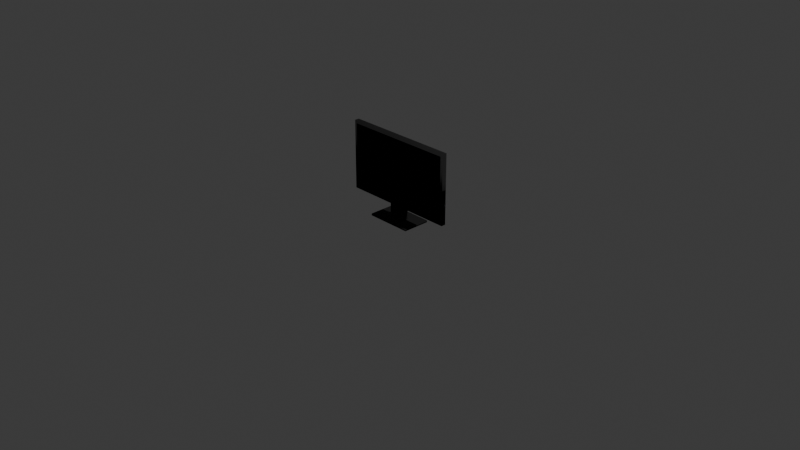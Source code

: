 # Source: tv_mid.blend  (saved by Blender 5.1.29; exported with 4.5.12 LTS)
import bpy
from mathutils import Matrix  # noqa: F401  (used for matrix-valued properties, if any)

bpy.ops.wm.read_factory_settings(use_empty=True)
scene = bpy.context.scene
scene.name = 'Scene'

# ---- collections
col_collection = bpy.data.collections.new('Collection'); scene.collection.children.link(col_collection)

# ---- materials (node trees are filled in below, after node groups)
mat_tv_mid_002 = bpy.data.materials.new('tv_mid.002')

# ---- material node trees
mat_tv_mid_002.use_nodes = True; mat_tv_mid_002.node_tree.nodes.clear()
_N = mat_tv_mid_002.node_tree.nodes; _L = mat_tv_mid_002.node_tree.links
n0 = _N.new('ShaderNodeBsdfPrincipled'); n0.name = 'Principled BSDF'; n0.location = (-200, 100)
n0.inputs[3].default_value = 1.001
n0.inputs[13].default_value = 0.01
n1 = _N.new('ShaderNodeOutputMaterial'); n1.name = 'Material Output'; n1.location = (200, 100)
n2 = _N.new('ShaderNodeTexImage'); n2.name = 'Image Texture.001'; n2.location = (-400, 0)
n2.label = 'Roughness Map'
n3 = _N.new('ShaderNodeTexImage'); n3.name = 'Image Texture.002'; n3.location = (-600, -300)
n3.label = 'Normal Map'
n4 = _N.new('ShaderNodeNormalMap'); n4.name = 'Normal Map'; n4.location = (-300, -300)
n5 = _N.new('ShaderNodeRGB'); n5.name = 'Color'; n5.location = (-400, 300)
n5.outputs[0].default_value = (0.02452, 0.02452, 0.02452, 1.0)
_L.new(n0.outputs[0], n1.inputs[0])
_L.new(n2.outputs[0], n0.inputs[2])
_L.new(n3.outputs[0], n4.inputs[1])
_L.new(n4.outputs[0], n0.inputs[5])
_L.new(n5.outputs[0], n0.inputs[0])
n1.is_active_output = True

# ---- world
world_world = bpy.data.worlds.new('World'); scene.world = world_world
world_world.use_nodes = True; world_world.node_tree.nodes.clear()
_N = world_world.node_tree.nodes; _L = world_world.node_tree.links
n0 = _N.new('ShaderNodeOutputWorld'); n0.name = 'World Output'; n0.location = (200, 100)
n1 = _N.new('ShaderNodeBackground'); n1.name = 'Background'; n1.location = (-200, 100)
n1.inputs[0].default_value = (0.05088, 0.05088, 0.05088, 1.0)
_L.new(n1.outputs[0], n0.inputs[0])
n0.is_active_output = True
world_world.color = (0.05088, 0.05088, 0.05088)
world_world.sun_shadow_jitter_overblur = 0.0

# ---- cameras
cam_camera = bpy.data.cameras.new('Camera')
cam_camera.clip_end = 100.0
cam_camera.ortho_scale = 7.314

# ---- lights
light_light = bpy.data.lights.new('Light', 'POINT')
light_light.energy = 1000.0
light_light.shadow_soft_size = 0.1

# ---- meshes
me_cube_009 = bpy.data.meshes.new('Cube.009')
me_cube_009.from_pydata([(-0.5, -0.5, -0.5), (-0.5, -0.5, 0.5), (-0.5, 0.5, -0.5), (-0.5, 0.5, 0.5), (0.5, -0.5, -0.5), (0.5, -0.5, 0.5), (0.5, 0.5, -0.5), (0.5, 0.5, 0.5), (-1.25, -0.08333, 7.0), (-1.25, -0.08333, 44.5), (-1.25, 0.08333, 7.0), (-1.25, 0.08333, 44.5), (1.25, -0.08333, 7.0), (1.25, -0.08333, 44.5), (1.25, 0.08333, 7.0), (1.25, 0.08333, 44.5), (-1.19, -0.09667, 10.0), (-1.19, -0.09667, 43.0), (-1.19, -0.08333, 10.0), (-1.19, -0.08333, 43.0), (1.19, -0.09667, 10.0), (1.19, -0.09667, 43.0), (1.19, -0.08333, 10.0), (1.19, -0.08333, 43.0), (-0.2, -0.08333, -2.384e-07), (-0.2, -0.08333, 7.5), (-0.2, 0.08333, -2.384e-07), (-0.2, 0.08333, 7.5), (0.2, -0.08333, -2.384e-07), (0.2, -0.08333, 7.5), (0.2, 0.08333, -2.384e-07), (0.2, 0.08333, 7.5), (-0.02, -0.09833, 7.875), (-0.02, -0.09833, 8.125), (-0.02, -0.08167, 7.875), (-0.02, -0.08167, 8.125), (0.02, -0.09833, 7.875), (0.02, -0.09833, 8.125), (0.02, -0.08167, 7.875), (0.02, -0.08167, 8.125)], [], [(0, 1, 3, 2), (2, 3, 7, 6), (6, 7, 5, 4), (4, 5, 1, 0), (2, 6, 4, 0), (7, 3, 1, 5), (8, 9, 11, 10), (10, 11, 15, 14), (14, 15, 13, 12), (12, 13, 9, 8), (10, 14, 12, 8), (15, 11, 9, 13), (16, 17, 19, 18), (18, 19, 23, 22), (22, 23, 21, 20), (20, 21, 17, 16), (18, 22, 20, 16), (23, 19, 17, 21), (24, 25, 27, 26), (26, 27, 31, 30), (30, 31, 29, 28), (28, 29, 25, 24), (26, 30, 28, 24), (31, 27, 25, 29), (32, 33, 35, 34), (34, 35, 39, 38), (38, 39, 37, 36), (36, 37, 33, 32), (34, 38, 36, 32), (39, 35, 33, 37)])
me_cube_009.polygons.foreach_set('use_smooth', [1, 1, 1, 1, 1, 1, 1, 1, 1, 1, 1, 1, 0, 0, 0, 0, 0, 0, 0, 0, 0, 0, 0, 0, 0, 0, 0, 0, 0, 0])
_uv = me_cube_009.uv_layers.new(name='UVMap')
_uv.uv.foreach_set('vector', [0.375, 0.0, 0.625, 0.0, 0.625, 0.25, 0.375, 0.25, 0.375, 0.25, 0.625, 0.25, 0.625, 0.5, 0.375, 0.5, 0.375, 0.5, 0.625, 0.5, 0.625, 0.75, 0.375, 0.75, 0.375, 0.75, 0.625, 0.75, 0.625, 1.0, 0.375, 1.0, 0.125, 0.5, 0.375, 0.5, 0.375, 0.75, 0.125, 0.75, 0.625, 0.5, 0.875, 0.5, 0.875, 0.75, 0.625, 0.75, 0.375, 0.0, 0.625, 0.0, 0.625, 0.25, 0.375, 0.25, 0.375, 0.25, 0.625, 0.25, 0.625, 0.5, 0.375, 0.5, 0.375, 0.5, 0.625, 0.5, 0.625, 0.75, 0.375, 0.75, 0.375, 0.75, 0.625, 0.75, 0.625, 1.0, 0.375, 1.0, 0.125, 0.5, 0.375, 0.5, 0.375, 0.75, 0.125, 0.75, 0.625, 0.5, 0.875, 0.5, 0.875, 0.75, 0.625, 0.75, 0.375, 0.0, 0.625, 0.0, 0.625, 0.25, 0.375, 0.25, 0.375, 0.25, 0.625, 0.25, 0.625, 0.5, 0.375, 0.5, 0.375, 0.5, 0.625, 0.5, 0.625, 0.75, 0.375, 0.75, 0.375, 0.75, 0.625, 0.75, 0.625, 1.0, 0.375, 1.0, 0.125, 0.5, 0.375, 0.5, 0.375, 0.75, 0.125, 0.75, 0.625, 0.5, 0.875, 0.5, 0.875, 0.75, 0.625, 0.75, 0.375, 0.0, 0.625, 0.0, 0.625, 0.25, 0.375, 0.25, 0.375, 0.25, 0.625, 0.25, 0.625, 0.5, 0.375, 0.5, 0.375, 0.5, 0.625, 0.5, 0.625, 0.75, 0.375, 0.75, 0.375, 0.75, 0.625, 0.75, 0.625, 1.0, 0.375, 1.0, 0.125, 0.5, 0.375, 0.5, 0.375, 0.75, 0.125, 0.75, 0.625, 0.5, 0.875, 0.5, 0.875, 0.75, 0.625, 0.75, 0.375, 0.0, 0.625, 0.0, 0.625, 0.25, 0.375, 0.25, 0.375, 0.25, 0.625, 0.25, 0.625, 0.5, 0.375, 0.5, 0.375, 0.5, 0.625, 0.5, 0.625, 0.75, 0.375, 0.75, 0.375, 0.75, 0.625, 0.75, 0.625, 1.0, 0.375, 1.0, 0.125, 0.5, 0.375, 0.5, 0.375, 0.75, 0.125, 0.75, 0.625, 0.5, 0.875, 0.5, 0.875, 0.75, 0.625, 0.75])
me_cube_009.materials.append(mat_tv_mid_002)
me_cube_009.update()

# ---- objects
ob_light = bpy.data.objects.new('Light', light_light)
ob_camera = bpy.data.objects.new('Camera', cam_camera)
ob_stand_base = bpy.data.objects.new('Stand_Base', me_cube_009)

# ---- transforms, parenting, visibility, modifiers, constraints
ob_light.location = (4.076, 1.005, 5.904)
ob_light.rotation_euler = (0.6503, 0.05522, 1.866)
ob_light.lock_rotations_4d = False
ob_light.empty_display_type = 'ARROWS'
ob_light.color = (0.0, 0.0, 0.0, 0.0)
ob_light.lineart.crease_threshold = 0.0
ob_camera.location = (7.359, -6.926, 4.958)
ob_camera.rotation_euler = (1.109, 0.0, 0.8149)
ob_camera.lock_rotations_4d = False
ob_camera.empty_display_type = 'ARROWS'
ob_camera.color = (0.0, 0.0, 0.0, 0.0)
ob_camera.display_type = 'WIRE'
ob_camera.lineart.crease_threshold = 0.0
ob_stand_base.location = (0.0, 0.0, 0.01)
ob_stand_base.scale = (0.5, 0.3, 0.02)
_m = ob_stand_base.modifiers.new('Bevel', 'BEVEL')
_m.width = 0.005
_m.width_pct = 0.005
_m.segments = 4

# ---- collection membership
col_collection.objects.link(ob_light)
col_collection.objects.link(ob_camera)
col_collection.objects.link(ob_stand_base)

# ---- scene / render settings (as saved in the file)
scene.camera = ob_camera
scene.frame_start = 1; scene.frame_end = 250; scene.frame_set(1)
scene.render.engine = 'BLENDER_EEVEE_NEXT'
scene.render.bake_bias = 0.0
scene.render.bake_samples = 0
scene.cycles.sampling_pattern = 'TABULATED_SOBOL'
scene.eevee.use_volume_custom_range = False
bpy.context.view_layer.update()
